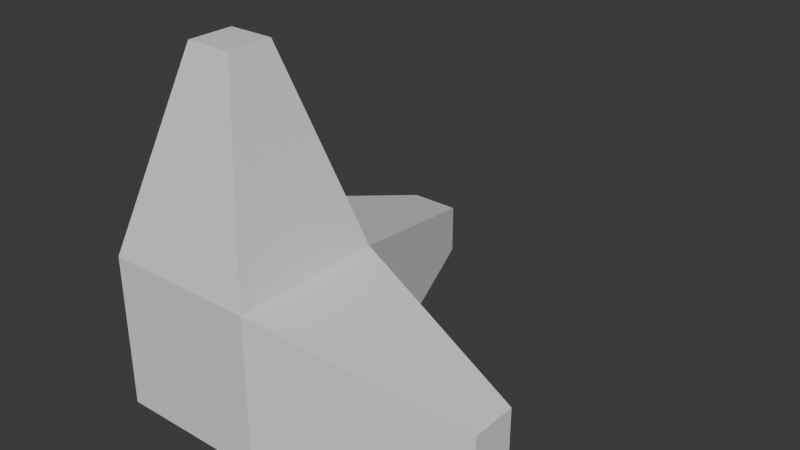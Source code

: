 # Source: reference.blend  (saved by Blender 4.3.34; exported with 4.5.12 LTS)
import bpy
from mathutils import Matrix  # noqa: F401  (used for matrix-valued properties, if any)

bpy.ops.wm.read_factory_settings(use_empty=True)
scene = bpy.context.scene
scene.name = 'Scene'

# ---- collections
col_collection = bpy.data.collections.new('Collection'); scene.collection.children.link(col_collection)

# ---- materials (node trees are filled in below, after node groups)
mat_material = bpy.data.materials.new('Material')
mat_material.alpha_threshold = 0.0
mat_material.roughness = 0.5
mat_material.line_color = (0.0, 0.0, 0.0, 1.0)

# ---- material node trees
mat_material.use_nodes = True; mat_material.node_tree.nodes.clear()
_N = mat_material.node_tree.nodes; _L = mat_material.node_tree.links
n0 = _N.new('ShaderNodeOutputMaterial'); n0.name = 'Material Output'; n0.location = (300, 300)
n1 = _N.new('ShaderNodeBsdfPrincipled'); n1.name = 'Principled BSDF'; n1.location = (10, 300)
n1.inputs[3].default_value = 1.45
_L.new(n1.outputs[0], n0.inputs[0])
n0.is_active_output = True

# ---- world
world_world = bpy.data.worlds.new('World'); scene.world = world_world
world_world.use_nodes = True; world_world.node_tree.nodes.clear()
_N = world_world.node_tree.nodes; _L = world_world.node_tree.links
n0 = _N.new('ShaderNodeOutputWorld'); n0.name = 'World Output'; n0.location = (300, 300)
n1 = _N.new('ShaderNodeBackground'); n1.name = 'Background'; n1.location = (10, 300)
n1.inputs[0].default_value = (0.05088, 0.05088, 0.05088, 1.0)
_L.new(n1.outputs[0], n0.inputs[0])
n0.is_active_output = True
world_world.color = (0.05088, 0.05088, 0.05088)
world_world.sun_shadow_jitter_overblur = 0.0

# ---- meshes
me_cube = bpy.data.meshes.new('Cube')
me_cube.from_pydata([(0.4, 0.4, 0.4), (0.4, 0.4, -0.4), (0.4, -0.4, 0.4), (0.4, -0.4, -0.4), (-0.4, 0.4, 0.4), (-0.4, 0.4, -0.4), (-0.4, -0.4, 0.4), (-0.4, -0.4, -0.4), (0.12, 0.12, 1.4), (0.12, -0.12, 1.4), (-0.12, 0.12, 1.4), (-0.12, -0.12, 1.4), (0.128, 1.4, 0.128), (0.128, 1.4, -0.128), (-0.128, 1.4, 0.128), (-0.128, 1.4, -0.128), (1.4, 0.12, 0.12), (1.4, 0.12, -0.12), (1.4, -0.12, 0.12), (1.4, -0.12, -0.12)], [], [(4, 6, 11, 10), (3, 2, 6, 7), (7, 6, 4, 5), (5, 1, 3, 7), (2, 3, 19, 18), (0, 1, 13, 12), (8, 10, 11, 9), (2, 0, 8, 9), (0, 4, 10, 8), (6, 2, 9, 11), (15, 14, 12, 13), (5, 4, 14, 15), (1, 5, 15, 13), (4, 0, 12, 14), (17, 16, 18, 19), (1, 0, 16, 17), (3, 1, 17, 19), (0, 2, 18, 16)])
_uv = me_cube.uv_layers.new(name='UVMap')
_uv.uv.foreach_set('vector', [0.625, 0.25, 0.625, 0.0, 0.625, 0.0, 0.625, 0.25, 0.375, 0.75, 0.625, 0.75, 0.625, 1.0, 0.375, 1.0, 0.375, 0.0, 0.625, 0.0, 0.625, 0.25, 0.375, 0.25, 0.125, 0.5, 0.375, 0.5, 0.375, 0.75, 0.125, 0.75, 0.625, 0.75, 0.375, 0.75, 0.375, 0.75, 0.625, 0.75, 0.625, 0.5, 0.375, 0.5, 0.375, 0.5, 0.625, 0.5, 0.625, 0.5, 0.875, 0.5, 0.875, 0.75, 0.625, 0.75, 0.625, 0.75, 0.625, 0.5, 0.625, 0.5, 0.625, 0.75, 0.625, 0.5, 0.625, 0.25, 0.625, 0.25, 0.625, 0.5, 0.625, 1.0, 0.625, 0.75, 0.625, 0.75, 0.625, 1.0, 0.375, 0.25, 0.625, 0.25, 0.625, 0.5, 0.375, 0.5, 0.375, 0.25, 0.625, 0.25, 0.625, 0.25, 0.375, 0.25, 0.375, 0.5, 0.125, 0.5, 0.125, 0.5, 0.375, 0.5, 0.625, 0.25, 0.625, 0.5, 0.625, 0.5, 0.625, 0.25, 0.375, 0.5, 0.625, 0.5, 0.625, 0.75, 0.375, 0.75, 0.375, 0.5, 0.625, 0.5, 0.625, 0.5, 0.375, 0.5, 0.375, 0.75, 0.375, 0.5, 0.375, 0.5, 0.375, 0.75, 0.625, 0.5, 0.625, 0.75, 0.625, 0.75, 0.625, 0.5])
_ca = me_cube.color_attributes.new('Attribute', 'BYTE_COLOR', 'CORNER')
_ca.data.foreach_set('color', [1.0, 1.0, 1.0, 1.0, 1.0, 1.0, 1.0, 1.0, 0.05127, 0.02122, 1.0, 1.0, 0.05127, 0.02122, 1.0, 1.0, 1.0, 1.0, 1.0, 1.0, 1.0, 1.0, 1.0, 1.0, 1.0, 1.0, 1.0, 1.0, 1.0, 1.0, 1.0, 1.0, 1.0, 1.0, 1.0, 1.0, 1.0, 1.0, 1.0, 1.0, 1.0, 1.0, 1.0, 1.0, 1.0, 1.0, 1.0, 1.0, 1.0, 1.0, 1.0, 1.0, 1.0, 1.0, 1.0, 1.0, 1.0, 1.0, 1.0, 1.0, 1.0, 1.0, 1.0, 1.0, 1.0, 1.0, 1.0, 1.0, 1.0, 1.0, 1.0, 1.0, 1.0, 0.0, 0.0006071, 1.0, 1.0, 0.0, 0.0006071, 1.0, 1.0, 1.0, 1.0, 1.0, 1.0, 1.0, 1.0, 1.0, 0.04667, 1.0, 0.03071, 1.0, 0.04667, 1.0, 0.03071, 1.0, 0.05127, 0.02122, 1.0, 1.0, 0.05127, 0.02122, 1.0, 1.0, 0.05127, 0.02122, 1.0, 1.0, 0.05127, 0.02122, 1.0, 1.0, 1.0, 1.0, 1.0, 1.0, 1.0, 1.0, 1.0, 1.0, 0.05127, 0.02122, 1.0, 1.0, 0.05127, 0.02122, 1.0, 1.0, 1.0, 1.0, 1.0, 1.0, 1.0, 1.0, 1.0, 1.0, 0.05127, 0.02122, 1.0, 1.0, 0.05127, 0.02122, 1.0, 1.0, 1.0, 1.0, 1.0, 1.0, 1.0, 1.0, 1.0, 1.0, 0.05127, 0.02122, 1.0, 1.0, 0.05127, 0.02122, 1.0, 1.0, 0.04667, 1.0, 0.03071, 1.0, 0.04667, 1.0, 0.03071, 1.0, 0.04667, 1.0, 0.03071, 1.0, 0.04667, 1.0, 0.03071, 1.0, 1.0, 1.0, 1.0, 1.0, 1.0, 1.0, 1.0, 1.0, 0.04667, 1.0, 0.03071, 1.0, 0.04667, 1.0, 0.03071, 1.0, 1.0, 1.0, 1.0, 1.0, 1.0, 1.0, 1.0, 1.0, 0.04667, 1.0, 0.03071, 1.0, 0.04667, 1.0, 0.03071, 1.0, 1.0, 1.0, 1.0, 1.0, 1.0, 1.0, 1.0, 1.0, 0.04667, 1.0, 0.03071, 1.0, 0.04667, 1.0, 0.03071, 1.0, 1.0, 0.0, 0.0006071, 1.0, 1.0, 0.0, 0.0006071, 1.0, 1.0, 0.0, 0.0006071, 1.0, 1.0, 0.0, 0.0006071, 1.0, 1.0, 1.0, 1.0, 1.0, 1.0, 1.0, 1.0, 1.0, 1.0, 0.0, 0.0006071, 1.0, 1.0, 0.0, 0.0006071, 1.0, 1.0, 1.0, 1.0, 1.0, 1.0, 1.0, 1.0, 1.0, 1.0, 0.0, 0.0006071, 1.0, 1.0, 0.0, 0.0006071, 1.0, 1.0, 1.0, 1.0, 1.0, 1.0, 1.0, 1.0, 1.0, 1.0, 0.0, 0.0006071, 1.0, 1.0, 0.0, 0.0006071, 1.0])
me_cube.materials.append(mat_material)
me_cube.use_mirror_vertex_groups = False
me_cube.update()

# ---- objects
ob_cube = bpy.data.objects.new('Cube', me_cube)

# ---- transforms, parenting, visibility, modifiers, constraints
ob_cube.location = (0.0, 0.0, 0.0)
ob_cube.lock_rotations_4d = False
ob_cube.empty_display_type = 'ARROWS'
ob_cube.lineart.crease_threshold = 0.0

# ---- collection membership
col_collection.objects.link(ob_cube)

# ---- scene / render settings (as saved in the file)
scene.frame_start = 1; scene.frame_end = 250; scene.frame_set(1)
scene.render.engine = 'BLENDER_EEVEE_NEXT'
bpy.context.view_layer.update()

# ---- added for rendering (the .blend has no active camera and no usable light): camera, sun
cam_auto = bpy.data.cameras.new('AutoCamera')
cam_auto.lens = 50.0
cam_auto.sensor_width = 36.0
cam_auto.clip_end = 1000.0
ob_auto_camera = bpy.data.objects.new('AutoCamera', cam_auto)
scene.collection.objects.link(ob_auto_camera)
ob_auto_camera.location = (3.38456, -2.96148, 2.80765)
ob_auto_camera.rotation_euler = (1.09748, -7.21219e-08, 0.694738)
scene.camera = ob_auto_camera
light_auto_sun = bpy.data.lights.new('AutoSun', 'SUN')
light_auto_sun.energy = 3.0
light_auto_sun.angle = 0.0523599
ob_auto_sun = bpy.data.objects.new('AutoSun', light_auto_sun)
scene.collection.objects.link(ob_auto_sun)
ob_auto_sun.rotation_euler = (0.872665, 0.174533, 0.523599)
bpy.context.view_layer.update()
